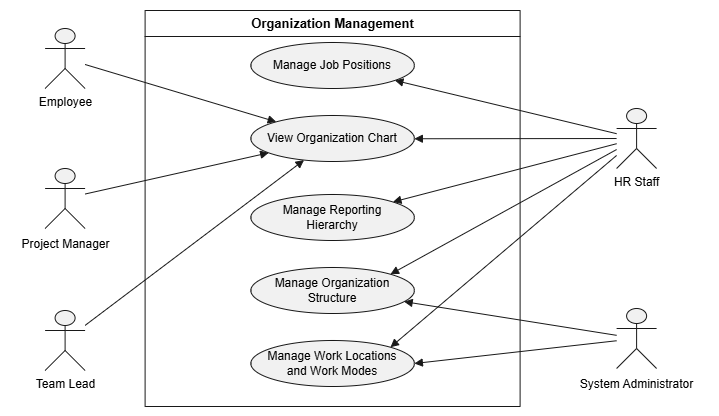

The diagram above was exported from draw.io. Its source (the exported page's mxGraphModel, read from the mxfile embedded in the PNG):
<mxGraphModel dx="1879" dy="603" grid="1" gridSize="10" guides="1" tooltips="1" connect="1" arrows="1" fold="1" page="1" pageScale="1" pageWidth="850" pageHeight="1100" math="0" shadow="0">
  <root>
    <mxCell id="0" />
    <mxCell id="1" parent="0" />
    <UserObject label="" plantUmlData="{&#10;  &quot;data&quot;: &quot;@startuml\n!theme plain\nleft to right direction\n\ntitle Organization Management\n\nskinparam shadowing false\nskinparam packageStyle rectangle\nskinparam actorStyle awesome\nskinparam usecase {\n  BackgroundColor #F3FFF7\n  BorderColor #3C7A57\n  ArrowColor #3C7A57\n}\n\nactor Employee\nactor \&quot;Manager / Team Lead\&quot; as Manager\nactor \&quot;Project Manager\&quot; as ProjectManager\nactor \&quot;HR Staff &amp; Recruiter\&quot; as HR\nactor \&quot;System Administrator\&quot; as Admin\n\nrectangle \&quot;Organization Management\&quot; {\n  usecase \&quot;Manage Organization\\nStructure\&quot; as ORG_Structure\n  usecase \&quot;Manage Job Positions\&quot; as ORG_Positions\n  usecase \&quot;Manage Reporting\\nHierarchy\&quot; as ORG_Hierarchy\n  usecase \&quot;View Organization Chart\&quot; as ORG_Chart\n  usecase \&quot;Manage Work Locations\\nand Work Modes\&quot; as ORG_Locations\n}\n\nHR --&gt; ORG_Structure\nHR --&gt; ORG_Positions\nHR --&gt; ORG_Hierarchy\nHR --&gt; ORG_Chart\nHR --&gt; ORG_Locations\n\nAdmin --&gt; ORG_Structure\nAdmin --&gt; ORG_Locations\n\nEmployee --&gt; ORG_Chart\nManager --&gt; ORG_Chart\nProjectManager --&gt; ORG_Chart\n@enduml&quot;,&#10;  &quot;config&quot;: null&#10;}" id="MsOgWlDP1wV_7_W55j9e-1">
      <mxCell connectable="0" parent="1" style="group;transparentBounds=1;editIcon=1;lockedGroup=0;groupPadding=10;" vertex="1">
        <mxGeometry height="402" width="730" as="geometry" />
      </mxCell>
    </UserObject>
    <UserObject label="Organization Management" plantUmlId="rect_0" plantUmlBaseStyle="swimlane;collapsible=0;startSize=26;fillColor=none;strokeColor=#181818;fontColor=#000000;fontSize=13;fontStyle=1;whiteSpace=wrap;" plantUmlBaseValue="Organization Management" id="MsOgWlDP1wV_7_W55j9e-2">
      <mxCell parent="MsOgWlDP1wV_7_W55j9e-1" style="swimlane;collapsible=0;startSize=26;fillColor=none;strokeColor=#181818;fontColor=#000000;fontSize=13;fontStyle=1;whiteSpace=wrap;" vertex="1">
        <mxGeometry height="396" width="375" x="90.5" y="78" as="geometry" />
      </mxCell>
    </UserObject>
    <UserObject label="View Organization Chart" plantUmlId="uc_1" plantUmlBaseStyle="ellipse;fillColor=#F1F1F1;strokeColor=#181818;whiteSpace=wrap;fontColor=#000000;fontSize=12;" plantUmlBaseValue="View Organization Chart" id="MsOgWlDP1wV_7_W55j9e-3">
      <mxCell parent="MsOgWlDP1wV_7_W55j9e-2" style="ellipse;fillColor=#F1F1F1;strokeColor=#181818;whiteSpace=wrap;fontColor=#000000;fontSize=12;" vertex="1">
        <mxGeometry height="46" width="163.5" x="105.75" y="105" as="geometry" />
      </mxCell>
    </UserObject>
    <UserObject label="Manage Reporting&#10;Hierarchy" plantUmlId="uc_3" plantUmlBaseStyle="ellipse;fillColor=#F1F1F1;strokeColor=#181818;whiteSpace=wrap;fontColor=#000000;fontSize=12;" plantUmlBaseValue="Manage Reporting&#10;Hierarchy" id="MsOgWlDP1wV_7_W55j9e-5">
      <mxCell parent="MsOgWlDP1wV_7_W55j9e-2" style="ellipse;fillColor=#F1F1F1;strokeColor=#181818;whiteSpace=wrap;fontColor=#000000;fontSize=12;" vertex="1">
        <mxGeometry height="46" width="163.5" x="105.75" y="184" as="geometry" />
      </mxCell>
    </UserObject>
    <UserObject label="Manage Organization&#10;Structure" plantUmlId="uc_4" plantUmlBaseStyle="ellipse;fillColor=#F1F1F1;strokeColor=#181818;whiteSpace=wrap;fontColor=#000000;fontSize=12;" plantUmlBaseValue="Manage Organization&#10;Structure" id="MsOgWlDP1wV_7_W55j9e-6">
      <mxCell parent="MsOgWlDP1wV_7_W55j9e-2" style="ellipse;fillColor=#F1F1F1;strokeColor=#181818;whiteSpace=wrap;fontColor=#000000;fontSize=12;" vertex="1">
        <mxGeometry height="46" width="163.5" x="105.75" y="257" as="geometry" />
      </mxCell>
    </UserObject>
    <UserObject label="Manage Work Locations&#10;and Work Modes" plantUmlId="uc_5" plantUmlBaseStyle="ellipse;fillColor=#F1F1F1;strokeColor=#181818;whiteSpace=wrap;fontColor=#000000;fontSize=12;" plantUmlBaseValue="Manage Work Locations&#10;and Work Modes" id="MsOgWlDP1wV_7_W55j9e-7">
      <mxCell parent="MsOgWlDP1wV_7_W55j9e-2" style="ellipse;fillColor=#F1F1F1;strokeColor=#181818;whiteSpace=wrap;fontColor=#000000;fontSize=12;" vertex="1">
        <mxGeometry height="46" width="163.5" x="105.75" y="330" as="geometry" />
      </mxCell>
    </UserObject>
    <UserObject label="Manage Job Positions" plantUmlId="uc_2" plantUmlBaseStyle="ellipse;fillColor=#F1F1F1;strokeColor=#181818;whiteSpace=wrap;fontColor=#000000;fontSize=12;" plantUmlBaseValue="Manage Job Positions" id="MsOgWlDP1wV_7_W55j9e-4">
      <mxCell parent="MsOgWlDP1wV_7_W55j9e-2" style="ellipse;fillColor=#F1F1F1;strokeColor=#181818;whiteSpace=wrap;fontColor=#000000;fontSize=12;" vertex="1">
        <mxGeometry height="46" width="163.5" x="105.75" y="32" as="geometry" />
      </mxCell>
    </UserObject>
    <UserObject label="" plantUmlId="actor_6" plantUmlBaseStyle="shape=umlActor;html=1;fillColor=#F1F1F1;strokeColor=#181818;fontColor=#000000;fontSize=12;" plantUmlBaseValue="" id="MsOgWlDP1wV_7_W55j9e-8">
      <mxCell parent="MsOgWlDP1wV_7_W55j9e-1" style="shape=umlActor;html=1;fillColor=#F1F1F1;strokeColor=#181818;fontColor=#000000;fontSize=12;" vertex="1">
        <mxGeometry height="60" width="40" x="-9.5" y="96" as="geometry" />
      </mxCell>
    </UserObject>
    <UserObject label="Employee" plantUmlId="actorlbl_7" plantUmlBaseStyle="text;html=1;align=center;verticalAlign=top;fontColor=#000000;fontSize=12;" plantUmlBaseValue="Employee" id="MsOgWlDP1wV_7_W55j9e-9">
      <mxCell parent="MsOgWlDP1wV_7_W55j9e-1" style="text;html=1;align=center;verticalAlign=top;fontColor=#000000;fontSize=12;" vertex="1">
        <mxGeometry height="16" width="71" x="-25" y="156" as="geometry" />
      </mxCell>
    </UserObject>
    <UserObject label="" plantUmlId="actor_8" plantUmlBaseStyle="shape=umlActor;html=1;fillColor=#F1F1F1;strokeColor=#181818;fontColor=#000000;fontSize=12;" plantUmlBaseValue="" id="MsOgWlDP1wV_7_W55j9e-10">
      <mxCell parent="MsOgWlDP1wV_7_W55j9e-1" style="shape=umlActor;html=1;fillColor=#F1F1F1;strokeColor=#181818;fontColor=#000000;fontSize=12;" vertex="1">
        <mxGeometry height="60" width="40" x="-9.5" y="378" as="geometry" />
      </mxCell>
    </UserObject>
    <UserObject label="Team Lead" plantUmlId="actorlbl_9" plantUmlBaseStyle="text;html=1;align=center;verticalAlign=top;fontColor=#000000;fontSize=12;" plantUmlBaseValue="Manager / Team Lead" id="MsOgWlDP1wV_7_W55j9e-11">
      <mxCell parent="MsOgWlDP1wV_7_W55j9e-1" style="text;html=1;align=center;verticalAlign=top;fontColor=#000000;fontSize=12;" vertex="1">
        <mxGeometry height="16" width="71" x="-25" y="438" as="geometry" />
      </mxCell>
    </UserObject>
    <UserObject label="" plantUmlId="actor_10" plantUmlBaseStyle="shape=umlActor;html=1;fillColor=#F1F1F1;strokeColor=#181818;fontColor=#000000;fontSize=12;" plantUmlBaseValue="" id="MsOgWlDP1wV_7_W55j9e-12">
      <mxCell parent="MsOgWlDP1wV_7_W55j9e-1" style="shape=umlActor;html=1;fillColor=#F1F1F1;strokeColor=#181818;fontColor=#000000;fontSize=12;" vertex="1">
        <mxGeometry height="60" width="40" x="-9.5" y="236" as="geometry" />
      </mxCell>
    </UserObject>
    <UserObject label="Project Manager" plantUmlId="actorlbl_11" plantUmlBaseStyle="text;html=1;align=center;verticalAlign=top;fontColor=#000000;fontSize=12;" plantUmlBaseValue="Project Manager" id="MsOgWlDP1wV_7_W55j9e-13">
      <mxCell parent="MsOgWlDP1wV_7_W55j9e-1" style="text;html=1;align=center;verticalAlign=top;fontColor=#000000;fontSize=12;" vertex="1">
        <mxGeometry height="16" width="111" x="-45" y="298" as="geometry" />
      </mxCell>
    </UserObject>
    <UserObject label="" plantUmlId="actor_12" plantUmlBaseStyle="shape=umlActor;html=1;fillColor=#F1F1F1;strokeColor=#181818;fontColor=#000000;fontSize=12;" plantUmlBaseValue="" id="MsOgWlDP1wV_7_W55j9e-14">
      <mxCell parent="MsOgWlDP1wV_7_W55j9e-1" style="shape=umlActor;html=1;fillColor=#F1F1F1;strokeColor=#181818;fontColor=#000000;fontSize=12;" vertex="1">
        <mxGeometry height="60" width="40" x="562" y="176" as="geometry" />
      </mxCell>
    </UserObject>
    <UserObject label="HR Staff" plantUmlId="actorlbl_13" plantUmlBaseStyle="text;html=1;align=center;verticalAlign=top;fontColor=#000000;fontSize=12;" plantUmlBaseValue="HR Staff &amp; Recruiter" id="MsOgWlDP1wV_7_W55j9e-15">
      <mxCell parent="MsOgWlDP1wV_7_W55j9e-1" style="text;html=1;align=center;verticalAlign=top;fontColor=#000000;fontSize=12;" vertex="1">
        <mxGeometry height="16" width="128" x="518" y="236" as="geometry" />
      </mxCell>
    </UserObject>
    <UserObject label="" plantUmlId="actor_14" plantUmlBaseStyle="shape=umlActor;html=1;fillColor=#F1F1F1;strokeColor=#181818;fontColor=#000000;fontSize=12;" plantUmlBaseValue="" id="MsOgWlDP1wV_7_W55j9e-16">
      <mxCell parent="MsOgWlDP1wV_7_W55j9e-1" style="shape=umlActor;html=1;fillColor=#F1F1F1;strokeColor=#181818;fontColor=#000000;fontSize=12;" vertex="1">
        <mxGeometry height="60" width="40" x="562" y="376" as="geometry" />
      </mxCell>
    </UserObject>
    <UserObject label="System Administrator" plantUmlId="actorlbl_15" plantUmlBaseStyle="text;html=1;align=center;verticalAlign=top;fontColor=#000000;fontSize=12;" plantUmlBaseValue="System Administrator" id="MsOgWlDP1wV_7_W55j9e-17">
      <mxCell parent="MsOgWlDP1wV_7_W55j9e-1" style="text;html=1;align=center;verticalAlign=top;fontColor=#000000;fontSize=12;" vertex="1">
        <mxGeometry height="16" width="143" x="510.5" y="438" as="geometry" />
      </mxCell>
    </UserObject>
    <UserObject label="" plantUmlId="rel_17" plantUmlBaseStyle="endArrow=block;endFill=1;strokeColor=#181818;fontColor=#000000;fontSize=11;edgeStyle=none;rounded=0;html=1;" plantUmlBaseValue="" id="MsOgWlDP1wV_7_W55j9e-19">
      <mxCell edge="1" parent="MsOgWlDP1wV_7_W55j9e-1" source="MsOgWlDP1wV_7_W55j9e-14" style="endArrow=block;endFill=1;strokeColor=#181818;fontColor=#000000;fontSize=11;edgeStyle=none;rounded=0;html=1;" target="MsOgWlDP1wV_7_W55j9e-4">
        <mxGeometry relative="1" as="geometry" />
      </mxCell>
    </UserObject>
    <UserObject label="" plantUmlId="rel_18" plantUmlBaseStyle="endArrow=block;endFill=1;strokeColor=#181818;fontColor=#000000;fontSize=11;edgeStyle=none;rounded=0;html=1;" plantUmlBaseValue="" id="MsOgWlDP1wV_7_W55j9e-20">
      <mxCell edge="1" parent="MsOgWlDP1wV_7_W55j9e-1" source="MsOgWlDP1wV_7_W55j9e-14" style="endArrow=block;endFill=1;strokeColor=#181818;fontColor=#000000;fontSize=11;edgeStyle=none;rounded=0;html=1;" target="MsOgWlDP1wV_7_W55j9e-5">
        <mxGeometry relative="1" as="geometry" />
      </mxCell>
    </UserObject>
    <UserObject label="" plantUmlId="rel_19" plantUmlBaseStyle="endArrow=block;endFill=1;strokeColor=#181818;fontColor=#000000;fontSize=11;edgeStyle=none;rounded=0;html=1;" plantUmlBaseValue="" id="MsOgWlDP1wV_7_W55j9e-21">
      <mxCell edge="1" parent="MsOgWlDP1wV_7_W55j9e-1" source="MsOgWlDP1wV_7_W55j9e-14" style="endArrow=block;endFill=1;strokeColor=#181818;fontColor=#000000;fontSize=11;edgeStyle=none;rounded=0;html=1;" target="MsOgWlDP1wV_7_W55j9e-3">
        <mxGeometry relative="1" as="geometry" />
      </mxCell>
    </UserObject>
    <UserObject label="" plantUmlId="rel_21" plantUmlBaseStyle="endArrow=block;endFill=1;strokeColor=#181818;fontColor=#000000;fontSize=11;edgeStyle=none;rounded=0;html=1;" plantUmlBaseValue="" id="MsOgWlDP1wV_7_W55j9e-23">
      <mxCell edge="1" parent="MsOgWlDP1wV_7_W55j9e-1" source="MsOgWlDP1wV_7_W55j9e-16" style="endArrow=block;endFill=1;strokeColor=#181818;fontColor=#000000;fontSize=11;edgeStyle=none;rounded=0;html=1;" target="MsOgWlDP1wV_7_W55j9e-6">
        <mxGeometry relative="1" as="geometry" />
      </mxCell>
    </UserObject>
    <UserObject label="" plantUmlId="rel_23" plantUmlBaseStyle="endArrow=block;endFill=1;strokeColor=#181818;fontColor=#000000;fontSize=11;edgeStyle=none;rounded=0;html=1;" plantUmlBaseValue="" id="MsOgWlDP1wV_7_W55j9e-25">
      <mxCell edge="1" parent="MsOgWlDP1wV_7_W55j9e-1" source="MsOgWlDP1wV_7_W55j9e-8" style="endArrow=block;endFill=1;strokeColor=#181818;fontColor=#000000;fontSize=11;edgeStyle=none;rounded=0;html=1;" target="MsOgWlDP1wV_7_W55j9e-3">
        <mxGeometry relative="1" as="geometry" />
      </mxCell>
    </UserObject>
    <UserObject label="" plantUmlId="rel_24" plantUmlBaseStyle="endArrow=block;endFill=1;strokeColor=#181818;fontColor=#000000;fontSize=11;edgeStyle=none;rounded=0;html=1;" plantUmlBaseValue="" id="MsOgWlDP1wV_7_W55j9e-26">
      <mxCell edge="1" parent="MsOgWlDP1wV_7_W55j9e-1" source="MsOgWlDP1wV_7_W55j9e-10" style="endArrow=block;endFill=1;strokeColor=#181818;fontColor=#000000;fontSize=11;edgeStyle=none;rounded=0;html=1;" target="MsOgWlDP1wV_7_W55j9e-3">
        <mxGeometry relative="1" as="geometry" />
      </mxCell>
    </UserObject>
    <UserObject label="" plantUmlId="rel_25" plantUmlBaseStyle="endArrow=block;endFill=1;strokeColor=#181818;fontColor=#000000;fontSize=11;edgeStyle=none;rounded=0;html=1;" plantUmlBaseValue="" id="MsOgWlDP1wV_7_W55j9e-27">
      <mxCell edge="1" parent="MsOgWlDP1wV_7_W55j9e-1" source="MsOgWlDP1wV_7_W55j9e-12" style="endArrow=block;endFill=1;strokeColor=#181818;fontColor=#000000;fontSize=11;edgeStyle=none;rounded=0;html=1;" target="MsOgWlDP1wV_7_W55j9e-3">
        <mxGeometry relative="1" as="geometry" />
      </mxCell>
    </UserObject>
    <UserObject label="" plantUmlId="rel_21" plantUmlBaseStyle="endArrow=block;endFill=1;strokeColor=#181818;fontColor=#000000;fontSize=11;edgeStyle=none;rounded=0;html=1;" plantUmlBaseValue="" id="MsOgWlDP1wV_7_W55j9e-30">
      <mxCell edge="1" parent="MsOgWlDP1wV_7_W55j9e-1" source="MsOgWlDP1wV_7_W55j9e-16" style="endArrow=block;endFill=1;strokeColor=#181818;fontColor=#000000;fontSize=11;edgeStyle=none;rounded=0;html=1;entryX=1;entryY=0.5;entryDx=0;entryDy=0;" target="MsOgWlDP1wV_7_W55j9e-7">
        <mxGeometry relative="1" as="geometry">
          <mxPoint x="560" y="360" as="sourcePoint" />
          <mxPoint x="500" y="441" as="targetPoint" />
        </mxGeometry>
      </mxCell>
    </UserObject>
    <UserObject label="" plantUmlId="rel_19" plantUmlBaseStyle="endArrow=block;endFill=1;strokeColor=#181818;fontColor=#000000;fontSize=11;edgeStyle=none;rounded=0;html=1;" plantUmlBaseValue="" id="MsOgWlDP1wV_7_W55j9e-32">
      <mxCell edge="1" parent="MsOgWlDP1wV_7_W55j9e-1" source="MsOgWlDP1wV_7_W55j9e-14" style="endArrow=block;endFill=1;strokeColor=#181818;fontColor=#000000;fontSize=11;edgeStyle=none;rounded=0;html=1;entryX=1;entryY=0;entryDx=0;entryDy=0;" target="MsOgWlDP1wV_7_W55j9e-6">
        <mxGeometry relative="1" as="geometry">
          <mxPoint x="500" y="220" as="sourcePoint" />
          <mxPoint x="400" y="200" as="targetPoint" />
        </mxGeometry>
      </mxCell>
    </UserObject>
    <UserObject label="" plantUmlId="rel_19" plantUmlBaseStyle="endArrow=block;endFill=1;strokeColor=#181818;fontColor=#000000;fontSize=11;edgeStyle=none;rounded=0;html=1;" plantUmlBaseValue="" id="MsOgWlDP1wV_7_W55j9e-33">
      <mxCell edge="1" parent="MsOgWlDP1wV_7_W55j9e-1" source="MsOgWlDP1wV_7_W55j9e-14" style="endArrow=block;endFill=1;strokeColor=#181818;fontColor=#000000;fontSize=11;edgeStyle=none;rounded=0;html=1;entryX=1;entryY=0;entryDx=0;entryDy=0;" target="MsOgWlDP1wV_7_W55j9e-7">
        <mxGeometry relative="1" as="geometry">
          <mxPoint x="772" y="370" as="sourcePoint" />
          <mxPoint x="570" y="370" as="targetPoint" />
        </mxGeometry>
      </mxCell>
    </UserObject>
  </root>
</mxGraphModel>